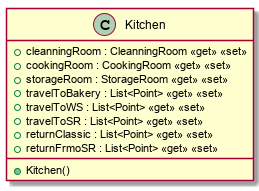

The diagram above was rendered by PlantUML. Its source (embedded in the PNG):
@startuml
class Kitchen {
    + cleanningRoom : CleanningRoom <<get>> <<set>>
    + cookingRoom : CookingRoom <<get>> <<set>>
    + storageRoom : StorageRoom <<get>> <<set>>
    + travelToBakery : List<Point> <<get>> <<set>>
    + travelToWS : List<Point> <<get>> <<set>>
    + travelToSR : List<Point> <<get>> <<set>>
    + returnClassic : List<Point> <<get>> <<set>>
    + returnFrmoSR : List<Point> <<get>> <<set>>
    + Kitchen()
}
@enduml